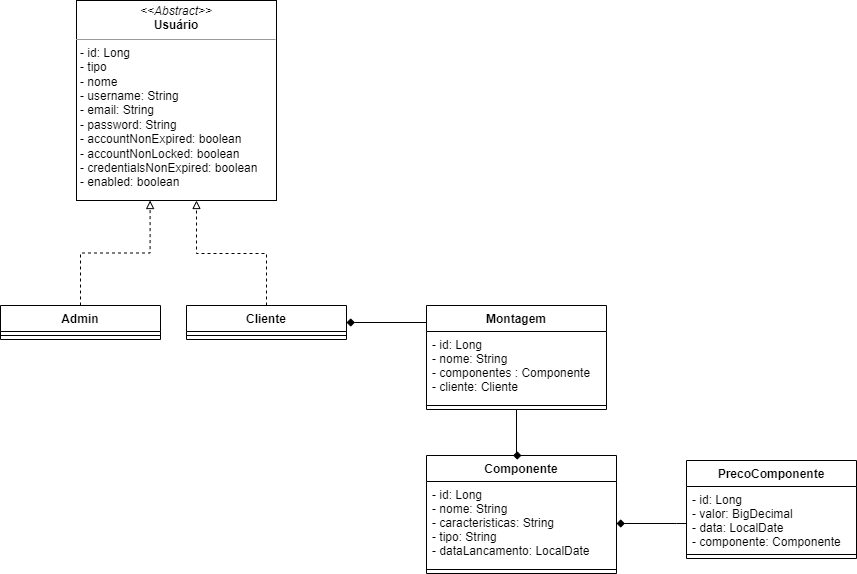

The diagram above was exported from draw.io. Its source (the exported page's mxGraphModel, read from the mxfile embedded in the PNG):
<mxGraphModel dx="1422" dy="794" grid="1" gridSize="10" guides="1" tooltips="1" connect="1" arrows="1" fold="1" page="1" pageScale="1" pageWidth="827" pageHeight="1169" math="0" shadow="0">
  <root>
    <mxCell id="WIyWlLk6GJQsqaUBKTNV-0" />
    <mxCell id="WIyWlLk6GJQsqaUBKTNV-1" parent="WIyWlLk6GJQsqaUBKTNV-0" />
    <mxCell id="CZBwXXaehSp2zMsqRnlK-5" value="Componente" style="swimlane;fontStyle=1;align=center;verticalAlign=top;childLayout=stackLayout;horizontal=1;startSize=26;horizontalStack=0;resizeParent=1;resizeParentMax=0;resizeLast=0;collapsible=1;marginBottom=0;" parent="WIyWlLk6GJQsqaUBKTNV-1" vertex="1">
      <mxGeometry x="550" y="675" width="190" height="118" as="geometry" />
    </mxCell>
    <mxCell id="CZBwXXaehSp2zMsqRnlK-6" value="- id: Long&#10;- nome: String&#10;- caracteristicas: String&#10;- tipo: String&#10;- dataLancamento: LocalDate" style="text;strokeColor=none;fillColor=none;align=left;verticalAlign=top;spacingLeft=4;spacingRight=4;overflow=hidden;rotatable=0;points=[[0,0.5],[1,0.5]];portConstraint=eastwest;" parent="CZBwXXaehSp2zMsqRnlK-5" vertex="1">
      <mxGeometry y="26" width="190" height="84" as="geometry" />
    </mxCell>
    <mxCell id="CZBwXXaehSp2zMsqRnlK-7" value="" style="line;strokeWidth=1;fillColor=none;align=left;verticalAlign=middle;spacingTop=-1;spacingLeft=3;spacingRight=3;rotatable=0;labelPosition=right;points=[];portConstraint=eastwest;" parent="CZBwXXaehSp2zMsqRnlK-5" vertex="1">
      <mxGeometry y="110" width="190" height="8" as="geometry" />
    </mxCell>
    <mxCell id="CZBwXXaehSp2zMsqRnlK-10" value="PrecoComponente" style="swimlane;fontStyle=1;align=center;verticalAlign=top;childLayout=stackLayout;horizontal=1;startSize=26;horizontalStack=0;resizeParent=1;resizeParentMax=0;resizeLast=0;collapsible=1;marginBottom=0;" parent="WIyWlLk6GJQsqaUBKTNV-1" vertex="1">
      <mxGeometry x="810" y="680" width="170" height="98" as="geometry" />
    </mxCell>
    <mxCell id="CZBwXXaehSp2zMsqRnlK-11" value="- id: Long&#10;- valor: BigDecimal&#10;- data: LocalDate&#10;- componente: Componente" style="text;strokeColor=none;fillColor=none;align=left;verticalAlign=top;spacingLeft=4;spacingRight=4;overflow=hidden;rotatable=0;points=[[0,0.5],[1,0.5]];portConstraint=eastwest;" parent="CZBwXXaehSp2zMsqRnlK-10" vertex="1">
      <mxGeometry y="26" width="170" height="64" as="geometry" />
    </mxCell>
    <mxCell id="CZBwXXaehSp2zMsqRnlK-12" value="" style="line;strokeWidth=1;fillColor=none;align=left;verticalAlign=middle;spacingTop=-1;spacingLeft=3;spacingRight=3;rotatable=0;labelPosition=right;points=[];portConstraint=eastwest;" parent="CZBwXXaehSp2zMsqRnlK-10" vertex="1">
      <mxGeometry y="90" width="170" height="8" as="geometry" />
    </mxCell>
    <mxCell id="KT600cR1J52BvNHF_kTJ-3" style="edgeStyle=orthogonalEdgeStyle;rounded=0;orthogonalLoop=1;jettySize=auto;html=1;entryX=1;entryY=0.5;entryDx=0;entryDy=0;endArrow=diamond;endFill=1;" parent="WIyWlLk6GJQsqaUBKTNV-1" source="CZBwXXaehSp2zMsqRnlK-16" target="CZBwXXaehSp2zMsqRnlK-28" edge="1">
      <mxGeometry relative="1" as="geometry">
        <Array as="points">
          <mxPoint x="580" y="542" />
          <mxPoint x="580" y="542" />
        </Array>
      </mxGeometry>
    </mxCell>
    <mxCell id="KT600cR1J52BvNHF_kTJ-4" style="edgeStyle=orthogonalEdgeStyle;rounded=0;orthogonalLoop=1;jettySize=auto;html=1;entryX=0.5;entryY=0;entryDx=0;entryDy=0;endArrow=diamond;endFill=1;" parent="WIyWlLk6GJQsqaUBKTNV-1" source="CZBwXXaehSp2zMsqRnlK-16" target="CZBwXXaehSp2zMsqRnlK-5" edge="1">
      <mxGeometry relative="1" as="geometry">
        <Array as="points">
          <mxPoint x="640" y="675" />
        </Array>
      </mxGeometry>
    </mxCell>
    <mxCell id="CZBwXXaehSp2zMsqRnlK-16" value="Montagem" style="swimlane;fontStyle=1;align=center;verticalAlign=top;childLayout=stackLayout;horizontal=1;startSize=26;horizontalStack=0;resizeParent=1;resizeParentMax=0;resizeLast=0;collapsible=1;marginBottom=0;" parent="WIyWlLk6GJQsqaUBKTNV-1" vertex="1">
      <mxGeometry x="550" y="525" width="180" height="104" as="geometry" />
    </mxCell>
    <mxCell id="CZBwXXaehSp2zMsqRnlK-17" value="- id: Long&#10;- nome: String&#10;- componentes : Componente&#10;- cliente: Cliente &#10;" style="text;strokeColor=none;fillColor=none;align=left;verticalAlign=top;spacingLeft=4;spacingRight=4;overflow=hidden;rotatable=0;points=[[0,0.5],[1,0.5]];portConstraint=eastwest;" parent="CZBwXXaehSp2zMsqRnlK-16" vertex="1">
      <mxGeometry y="26" width="180" height="70" as="geometry" />
    </mxCell>
    <mxCell id="CZBwXXaehSp2zMsqRnlK-18" value="" style="line;strokeWidth=1;fillColor=none;align=left;verticalAlign=middle;spacingTop=-1;spacingLeft=3;spacingRight=3;rotatable=0;labelPosition=right;points=[];portConstraint=eastwest;" parent="CZBwXXaehSp2zMsqRnlK-16" vertex="1">
      <mxGeometry y="96" width="180" height="8" as="geometry" />
    </mxCell>
    <mxCell id="CZBwXXaehSp2zMsqRnlK-32" style="edgeStyle=orthogonalEdgeStyle;rounded=0;orthogonalLoop=1;jettySize=auto;html=1;exitX=0.5;exitY=0;exitDx=0;exitDy=0;endArrow=block;endFill=0;entryX=0.368;entryY=1;entryDx=0;entryDy=0;entryPerimeter=0;dashed=1;" parent="WIyWlLk6GJQsqaUBKTNV-1" source="CZBwXXaehSp2zMsqRnlK-24" target="KT600cR1J52BvNHF_kTJ-0" edge="1">
      <mxGeometry relative="1" as="geometry">
        <mxPoint x="320" y="440" as="targetPoint" />
      </mxGeometry>
    </mxCell>
    <mxCell id="CZBwXXaehSp2zMsqRnlK-24" value="Admin" style="swimlane;fontStyle=1;align=center;verticalAlign=top;childLayout=stackLayout;horizontal=1;startSize=26;horizontalStack=0;resizeParent=1;resizeParentMax=0;resizeLast=0;collapsible=1;marginBottom=0;" parent="WIyWlLk6GJQsqaUBKTNV-1" vertex="1">
      <mxGeometry x="124" y="525" width="160" height="34" as="geometry" />
    </mxCell>
    <mxCell id="CZBwXXaehSp2zMsqRnlK-26" value="" style="line;strokeWidth=1;fillColor=none;align=left;verticalAlign=middle;spacingTop=-1;spacingLeft=3;spacingRight=3;rotatable=0;labelPosition=right;points=[];portConstraint=eastwest;" parent="CZBwXXaehSp2zMsqRnlK-24" vertex="1">
      <mxGeometry y="26" width="160" height="8" as="geometry" />
    </mxCell>
    <mxCell id="KT600cR1J52BvNHF_kTJ-1" style="edgeStyle=orthogonalEdgeStyle;rounded=0;orthogonalLoop=1;jettySize=auto;html=1;endArrow=block;endFill=0;dashed=1;" parent="WIyWlLk6GJQsqaUBKTNV-1" source="CZBwXXaehSp2zMsqRnlK-28" target="KT600cR1J52BvNHF_kTJ-0" edge="1">
      <mxGeometry relative="1" as="geometry">
        <mxPoint x="330" y="430" as="targetPoint" />
        <Array as="points">
          <mxPoint x="390" y="473" />
          <mxPoint x="320" y="473" />
        </Array>
      </mxGeometry>
    </mxCell>
    <mxCell id="CZBwXXaehSp2zMsqRnlK-28" value="Cliente" style="swimlane;fontStyle=1;align=center;verticalAlign=top;childLayout=stackLayout;horizontal=1;startSize=26;horizontalStack=0;resizeParent=1;resizeParentMax=0;resizeLast=0;collapsible=1;marginBottom=0;" parent="WIyWlLk6GJQsqaUBKTNV-1" vertex="1">
      <mxGeometry x="310" y="525" width="160" height="34" as="geometry" />
    </mxCell>
    <mxCell id="CZBwXXaehSp2zMsqRnlK-30" value="" style="line;strokeWidth=1;fillColor=none;align=left;verticalAlign=middle;spacingTop=-1;spacingLeft=3;spacingRight=3;rotatable=0;labelPosition=right;points=[];portConstraint=eastwest;" parent="CZBwXXaehSp2zMsqRnlK-28" vertex="1">
      <mxGeometry y="26" width="160" height="8" as="geometry" />
    </mxCell>
    <mxCell id="KT600cR1J52BvNHF_kTJ-0" value="&lt;p style=&quot;margin: 0px ; margin-top: 4px ; text-align: center&quot;&gt;&lt;i&gt;&amp;lt;&amp;lt;Abstract&amp;gt;&amp;gt;&lt;/i&gt;&lt;br&gt;&lt;b&gt;Usuário&lt;/b&gt;&lt;/p&gt;&lt;hr size=&quot;1&quot;&gt;&lt;p style=&quot;margin: 0px ; margin-left: 4px&quot;&gt;- id: Long&lt;/p&gt;&lt;p style=&quot;margin: 0px ; margin-left: 4px&quot;&gt;- tipo&lt;/p&gt;&lt;p style=&quot;margin: 0px ; margin-left: 4px&quot;&gt;- nome&lt;br style=&quot;padding: 0px ; margin: 0px&quot;&gt;- username: String&lt;br style=&quot;padding: 0px ; margin: 0px&quot;&gt;- email: String&lt;br style=&quot;padding: 0px ; margin: 0px&quot;&gt;- password: String&lt;/p&gt;&lt;p style=&quot;margin: 0px ; margin-left: 4px&quot;&gt;- accountNonExpired: boolean&lt;/p&gt;&lt;p style=&quot;margin: 0px ; margin-left: 4px&quot;&gt;- accountNonLocked: boolean&lt;/p&gt;&lt;p style=&quot;margin: 0px ; margin-left: 4px&quot;&gt;- credentialsNonExpired: boolean&lt;/p&gt;&lt;p style=&quot;margin: 0px ; margin-left: 4px&quot;&gt;- enabled: boolean&lt;/p&gt;&lt;p style=&quot;margin: 0px ; margin-left: 4px&quot;&gt;&lt;br&gt;&lt;/p&gt;&lt;div style=&quot;padding: 0px ; margin: 0px&quot;&gt;&lt;br&gt;&lt;/div&gt;&lt;hr size=&quot;1&quot;&gt;&lt;p style=&quot;margin: 0px ; margin-left: 4px&quot;&gt;&lt;br&gt;&lt;/p&gt;" style="verticalAlign=top;align=left;overflow=fill;fontSize=12;fontFamily=Helvetica;html=1;" parent="WIyWlLk6GJQsqaUBKTNV-1" vertex="1">
      <mxGeometry x="200" y="220" width="200" height="200" as="geometry" />
    </mxCell>
    <mxCell id="9eNm2jiIu7lVV19F9Ph8-2" style="edgeStyle=orthogonalEdgeStyle;rounded=0;orthogonalLoop=1;jettySize=auto;html=1;startSize=6;endSize=6;targetPerimeterSpacing=6;endArrow=diamond;endFill=1;entryX=1;entryY=0.5;entryDx=0;entryDy=0;" parent="WIyWlLk6GJQsqaUBKTNV-1" source="CZBwXXaehSp2zMsqRnlK-11" target="CZBwXXaehSp2zMsqRnlK-6" edge="1">
      <mxGeometry relative="1" as="geometry">
        <Array as="points">
          <mxPoint x="800" y="743" />
          <mxPoint x="800" y="743" />
        </Array>
      </mxGeometry>
    </mxCell>
  </root>
</mxGraphModel>